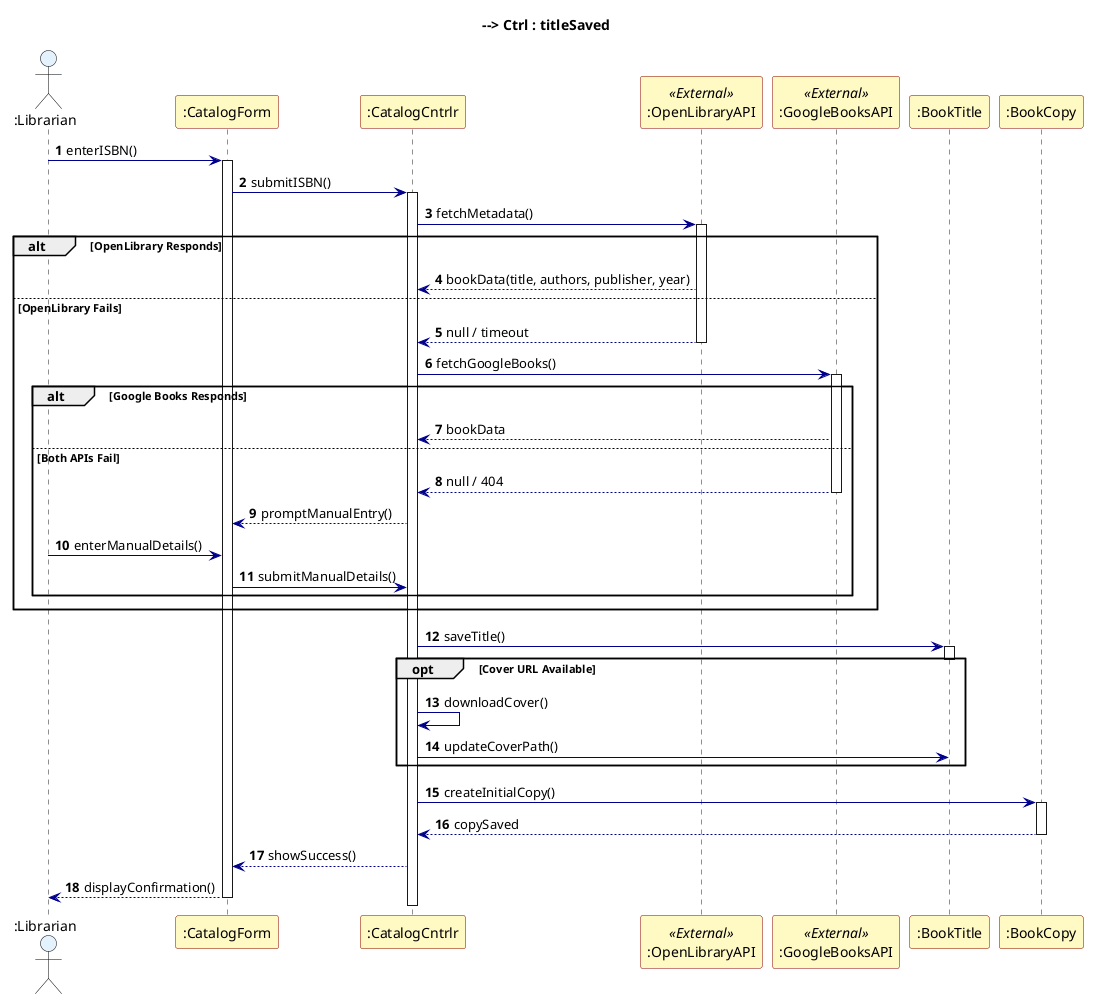

The diagram above was rendered by PlantUML. Its source (embedded in the PNG):
@startuml LMS_SD_05_Add_Book_ISBN
title Sequence Diagram 5: Add Book by ISBN

autonumber
skinparam sequence {
  ParticipantBackgroundColor #FFF9C4
  ParticipantBorderColor DarkRed
  LifeLineBackgroundColor white
  ArrowColor DarkBlue
  ActorBorderColor black
  ActorBackgroundColor #E3F2FD
}

actor ":Librarian" as Lib
participant ":CatalogForm" as Form
participant ":CatalogCntrlr" as Ctrl
participant ":OpenLibraryAPI" as OL <<External>>
participant ":GoogleBooksAPI" as GB <<External>>
participant ":BookTitle" as Title
participant ":BookCopy" as Copy

Lib -> Form : enterISBN()
activate Form

Form -> Ctrl : submitISBN()
activate Ctrl

Ctrl -> OL : fetchMetadata()
activate OL

alt OpenLibrary Responds
  OL --> Ctrl : bookData(title, authors, publisher, year)
else OpenLibrary Fails
  OL --> Ctrl : null / timeout
  deactivate OL

  Ctrl -> GB : fetchGoogleBooks()
  activate GB
  alt Google Books Responds
    GB --> Ctrl : bookData
  else Both APIs Fail
    GB --> Ctrl : null / 404
    deactivate GB

    Ctrl --> Form : promptManualEntry()
    Lib -> Form : enterManualDetails()
    Form -> Ctrl : submitManualDetails()
  end
end

Ctrl -> Title : saveTitle()
activate Title
Title --> Ctrl : titleSaved
deactivate Title

opt Cover URL Available
  Ctrl -> Ctrl : downloadCover()
  Ctrl -> Title : updateCoverPath()
end

Ctrl -> Copy : createInitialCopy()
activate Copy
Copy --> Ctrl : copySaved
deactivate Copy

Ctrl --> Form : showSuccess()
Form --> Lib : displayConfirmation()

deactivate Ctrl
deactivate Form

@enduml